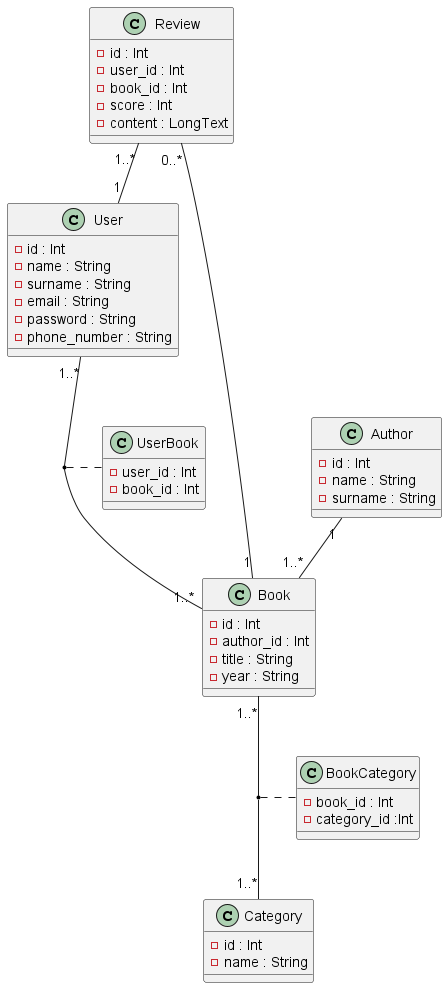

The diagram above was rendered by PlantUML. Its source (embedded in the PNG):
@startuml examen

class User {
    -id : Int
    -name : String
    -surname : String
    -email : String
    -password : String
    -phone_number : String
}

class Review {
    -id : Int
    -user_id : Int
    -book_id : Int
    -score : Int
    -content : LongText
}

class Book {
    -id : Int
    -author_id : Int
    -title : String
    -year : String
}

class Author {
    -id : Int
    -name : String
    -surname : String
}

class Category {
    -id : Int
    -name : String
}

class BookCategory {
    -book_id : Int
    -category_id :Int
}

class UserBook {
    -user_id : Int
    -book_id : Int
}

User "1..*" -- "1..*" Book
(User,Book) . UserBook
Book "1..*" -- "1..*" Category
(Book,Category) . BookCategory
Author "1" -- "1..*" Book

Review "1..*" -- "1" User
Review "0..*" -- "1" Book

@enduml